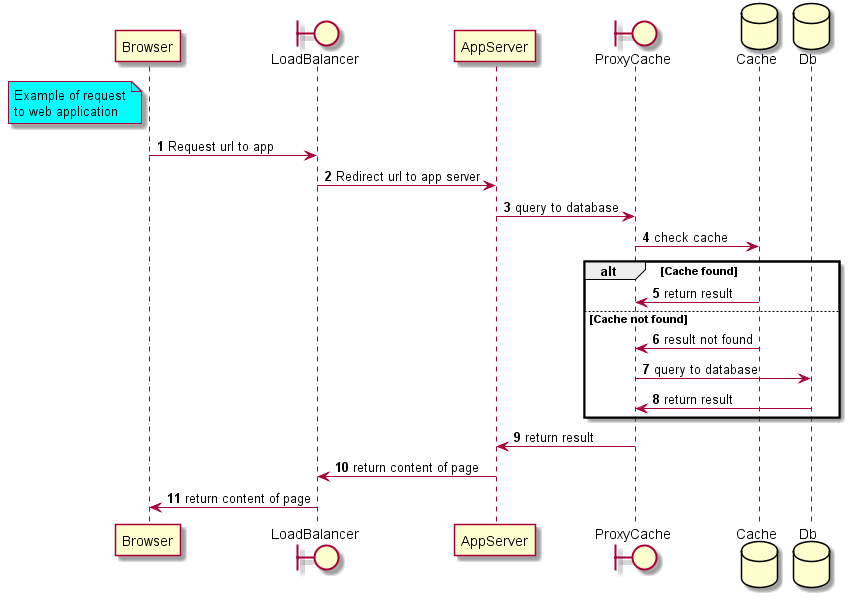

The diagram above was rendered by PlantUML. Its source (embedded in the PNG):
@startuml "Example of Web Page Request"
autonumber
note left of Browser #aqua
    Example of request
    to web application
end note
actor Browser
boundary LoadBalancer
Browser -> LoadBalancer: Request url to app
LoadBalancer -> AppServer: Redirect url to app server
boundary ProxyCache
database Cache
database Db
AppServer -> ProxyCache: query to database
ProxyCache -> Cache: check cache
alt Cache found
Cache -> ProxyCache: return result
else Cache not found
Cache -> ProxyCache: result not found
ProxyCache -> Db: query to database
Db -> ProxyCache:  return result
end
ProxyCache -> AppServer: return result
AppServer -> LoadBalancer: return content of page
LoadBalancer -> Browser : return content of page
@enduml